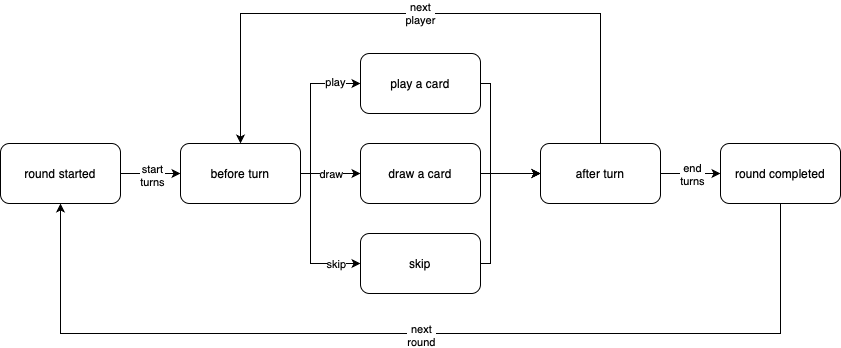

The diagram above was exported from draw.io. Its source (the exported page's mxGraphModel, read from the mxfile embedded in the PNG):
<mxGraphModel dx="1198" dy="820" grid="1" gridSize="10" guides="1" tooltips="1" connect="1" arrows="1" fold="1" page="1" pageScale="1" pageWidth="827" pageHeight="1169" math="0" shadow="0">
  <root>
    <mxCell id="0" />
    <mxCell id="1" parent="0" />
    <mxCell id="U0KdCMXcZZdRFyUSTz4f-3" style="edgeStyle=orthogonalEdgeStyle;rounded=0;orthogonalLoop=1;jettySize=auto;html=1;exitX=1;exitY=0.5;exitDx=0;exitDy=0;entryX=0;entryY=0.5;entryDx=0;entryDy=0;" edge="1" parent="1">
      <mxGeometry relative="1" as="geometry">
        <mxPoint x="140" y="240" as="sourcePoint" />
        <mxPoint x="200" y="240" as="targetPoint" />
      </mxGeometry>
    </mxCell>
    <mxCell id="U0KdCMXcZZdRFyUSTz4f-25" value="start&lt;div&gt;turns&lt;/div&gt;" style="edgeLabel;html=1;align=center;verticalAlign=middle;resizable=0;points=[];" vertex="1" connectable="0" parent="U0KdCMXcZZdRFyUSTz4f-3">
      <mxGeometry x="0.0381" y="-1" relative="1" as="geometry">
        <mxPoint as="offset" />
      </mxGeometry>
    </mxCell>
    <mxCell id="U0KdCMXcZZdRFyUSTz4f-1" value="round started" style="rounded=1;whiteSpace=wrap;html=1;" vertex="1" parent="1">
      <mxGeometry x="20" y="210" width="120" height="60" as="geometry" />
    </mxCell>
    <mxCell id="U0KdCMXcZZdRFyUSTz4f-9" style="edgeStyle=orthogonalEdgeStyle;rounded=0;orthogonalLoop=1;jettySize=auto;html=1;exitX=1;exitY=0.5;exitDx=0;exitDy=0;entryX=0;entryY=0.5;entryDx=0;entryDy=0;" edge="1" parent="1" source="U0KdCMXcZZdRFyUSTz4f-2" target="U0KdCMXcZZdRFyUSTz4f-5">
      <mxGeometry relative="1" as="geometry" />
    </mxCell>
    <mxCell id="U0KdCMXcZZdRFyUSTz4f-23" value="draw" style="edgeLabel;html=1;align=center;verticalAlign=middle;resizable=0;points=[];" vertex="1" connectable="0" parent="U0KdCMXcZZdRFyUSTz4f-9">
      <mxGeometry relative="1" as="geometry">
        <mxPoint as="offset" />
      </mxGeometry>
    </mxCell>
    <mxCell id="U0KdCMXcZZdRFyUSTz4f-11" style="edgeStyle=orthogonalEdgeStyle;rounded=0;orthogonalLoop=1;jettySize=auto;html=1;exitX=1;exitY=0.5;exitDx=0;exitDy=0;entryX=0;entryY=0.5;entryDx=0;entryDy=0;" edge="1" parent="1" source="U0KdCMXcZZdRFyUSTz4f-2" target="U0KdCMXcZZdRFyUSTz4f-4">
      <mxGeometry relative="1" as="geometry">
        <Array as="points">
          <mxPoint x="330" y="240" />
          <mxPoint x="330" y="150" />
        </Array>
      </mxGeometry>
    </mxCell>
    <mxCell id="U0KdCMXcZZdRFyUSTz4f-22" value="play" style="edgeLabel;html=1;align=center;verticalAlign=middle;resizable=0;points=[];" vertex="1" connectable="0" parent="U0KdCMXcZZdRFyUSTz4f-11">
      <mxGeometry x="0.6533" y="2" relative="1" as="geometry">
        <mxPoint as="offset" />
      </mxGeometry>
    </mxCell>
    <mxCell id="U0KdCMXcZZdRFyUSTz4f-12" style="edgeStyle=orthogonalEdgeStyle;rounded=0;orthogonalLoop=1;jettySize=auto;html=1;exitX=1;exitY=0.5;exitDx=0;exitDy=0;entryX=0;entryY=0.5;entryDx=0;entryDy=0;" edge="1" parent="1" source="U0KdCMXcZZdRFyUSTz4f-2" target="U0KdCMXcZZdRFyUSTz4f-6">
      <mxGeometry relative="1" as="geometry">
        <Array as="points">
          <mxPoint x="330" y="240" />
          <mxPoint x="330" y="330" />
        </Array>
      </mxGeometry>
    </mxCell>
    <mxCell id="U0KdCMXcZZdRFyUSTz4f-24" value="skip" style="edgeLabel;html=1;align=center;verticalAlign=middle;resizable=0;points=[];" vertex="1" connectable="0" parent="U0KdCMXcZZdRFyUSTz4f-12">
      <mxGeometry x="0.6667" relative="1" as="geometry">
        <mxPoint as="offset" />
      </mxGeometry>
    </mxCell>
    <mxCell id="U0KdCMXcZZdRFyUSTz4f-2" value="before turn" style="rounded=1;whiteSpace=wrap;html=1;" vertex="1" parent="1">
      <mxGeometry x="200" y="210" width="120" height="60" as="geometry" />
    </mxCell>
    <mxCell id="U0KdCMXcZZdRFyUSTz4f-27" style="edgeStyle=orthogonalEdgeStyle;rounded=0;orthogonalLoop=1;jettySize=auto;html=1;exitX=1;exitY=0.5;exitDx=0;exitDy=0;entryX=0;entryY=0.5;entryDx=0;entryDy=0;" edge="1" parent="1" source="U0KdCMXcZZdRFyUSTz4f-4" target="U0KdCMXcZZdRFyUSTz4f-7">
      <mxGeometry relative="1" as="geometry">
        <Array as="points">
          <mxPoint x="510" y="150" />
          <mxPoint x="510" y="240" />
        </Array>
      </mxGeometry>
    </mxCell>
    <mxCell id="U0KdCMXcZZdRFyUSTz4f-4" value="play a card" style="rounded=1;whiteSpace=wrap;html=1;" vertex="1" parent="1">
      <mxGeometry x="380" y="120" width="120" height="60" as="geometry" />
    </mxCell>
    <mxCell id="U0KdCMXcZZdRFyUSTz4f-13" style="edgeStyle=orthogonalEdgeStyle;rounded=0;orthogonalLoop=1;jettySize=auto;html=1;exitX=1;exitY=0.5;exitDx=0;exitDy=0;entryX=0;entryY=0.5;entryDx=0;entryDy=0;" edge="1" parent="1" source="U0KdCMXcZZdRFyUSTz4f-5" target="U0KdCMXcZZdRFyUSTz4f-7">
      <mxGeometry relative="1" as="geometry" />
    </mxCell>
    <mxCell id="U0KdCMXcZZdRFyUSTz4f-5" value="draw a card" style="rounded=1;whiteSpace=wrap;html=1;" vertex="1" parent="1">
      <mxGeometry x="380" y="210" width="120" height="60" as="geometry" />
    </mxCell>
    <mxCell id="U0KdCMXcZZdRFyUSTz4f-29" style="edgeStyle=orthogonalEdgeStyle;rounded=0;orthogonalLoop=1;jettySize=auto;html=1;exitX=1;exitY=0.5;exitDx=0;exitDy=0;entryX=0;entryY=0.5;entryDx=0;entryDy=0;" edge="1" parent="1" source="U0KdCMXcZZdRFyUSTz4f-6" target="U0KdCMXcZZdRFyUSTz4f-7">
      <mxGeometry relative="1" as="geometry">
        <Array as="points">
          <mxPoint x="510" y="330" />
          <mxPoint x="510" y="240" />
        </Array>
      </mxGeometry>
    </mxCell>
    <mxCell id="U0KdCMXcZZdRFyUSTz4f-6" value="skip" style="rounded=1;whiteSpace=wrap;html=1;" vertex="1" parent="1">
      <mxGeometry x="380" y="300" width="120" height="60" as="geometry" />
    </mxCell>
    <mxCell id="U0KdCMXcZZdRFyUSTz4f-14" style="edgeStyle=orthogonalEdgeStyle;rounded=0;orthogonalLoop=1;jettySize=auto;html=1;exitX=1;exitY=0.5;exitDx=0;exitDy=0;entryX=0;entryY=0.5;entryDx=0;entryDy=0;" edge="1" parent="1" source="U0KdCMXcZZdRFyUSTz4f-7" target="U0KdCMXcZZdRFyUSTz4f-8">
      <mxGeometry relative="1" as="geometry" />
    </mxCell>
    <mxCell id="U0KdCMXcZZdRFyUSTz4f-31" value="end&lt;div&gt;turns&lt;/div&gt;" style="edgeLabel;html=1;align=center;verticalAlign=middle;resizable=0;points=[];" vertex="1" connectable="0" parent="U0KdCMXcZZdRFyUSTz4f-14">
      <mxGeometry x="0.0389" relative="1" as="geometry">
        <mxPoint as="offset" />
      </mxGeometry>
    </mxCell>
    <mxCell id="U0KdCMXcZZdRFyUSTz4f-15" value="next&lt;div&gt;player&lt;/div&gt;" style="edgeStyle=orthogonalEdgeStyle;rounded=0;orthogonalLoop=1;jettySize=auto;html=1;exitX=0.5;exitY=0;exitDx=0;exitDy=0;entryX=0.5;entryY=0;entryDx=0;entryDy=0;" edge="1" parent="1" source="U0KdCMXcZZdRFyUSTz4f-7" target="U0KdCMXcZZdRFyUSTz4f-2">
      <mxGeometry relative="1" as="geometry">
        <mxPoint x="280" y="-40" as="targetPoint" />
        <Array as="points">
          <mxPoint x="620" y="80" />
          <mxPoint x="260" y="80" />
        </Array>
        <mxPoint as="offset" />
      </mxGeometry>
    </mxCell>
    <mxCell id="U0KdCMXcZZdRFyUSTz4f-7" value="after turn" style="rounded=1;whiteSpace=wrap;html=1;" vertex="1" parent="1">
      <mxGeometry x="560" y="210" width="120" height="60" as="geometry" />
    </mxCell>
    <mxCell id="U0KdCMXcZZdRFyUSTz4f-17" style="edgeStyle=orthogonalEdgeStyle;rounded=0;orthogonalLoop=1;jettySize=auto;html=1;exitX=0.5;exitY=1;exitDx=0;exitDy=0;entryX=0.5;entryY=1;entryDx=0;entryDy=0;" edge="1" parent="1" source="U0KdCMXcZZdRFyUSTz4f-8" target="U0KdCMXcZZdRFyUSTz4f-1">
      <mxGeometry relative="1" as="geometry">
        <mxPoint x="80" y="310" as="targetPoint" />
        <Array as="points">
          <mxPoint x="800" y="400" />
          <mxPoint x="80" y="400" />
        </Array>
      </mxGeometry>
    </mxCell>
    <mxCell id="U0KdCMXcZZdRFyUSTz4f-26" value="next&lt;div&gt;round&lt;/div&gt;" style="edgeLabel;html=1;align=center;verticalAlign=middle;resizable=0;points=[];" vertex="1" connectable="0" parent="U0KdCMXcZZdRFyUSTz4f-17">
      <mxGeometry x="-0.0007" y="1" relative="1" as="geometry">
        <mxPoint as="offset" />
      </mxGeometry>
    </mxCell>
    <mxCell id="U0KdCMXcZZdRFyUSTz4f-8" value="round completed" style="rounded=1;whiteSpace=wrap;html=1;" vertex="1" parent="1">
      <mxGeometry x="740" y="210" width="120" height="60" as="geometry" />
    </mxCell>
  </root>
</mxGraphModel>